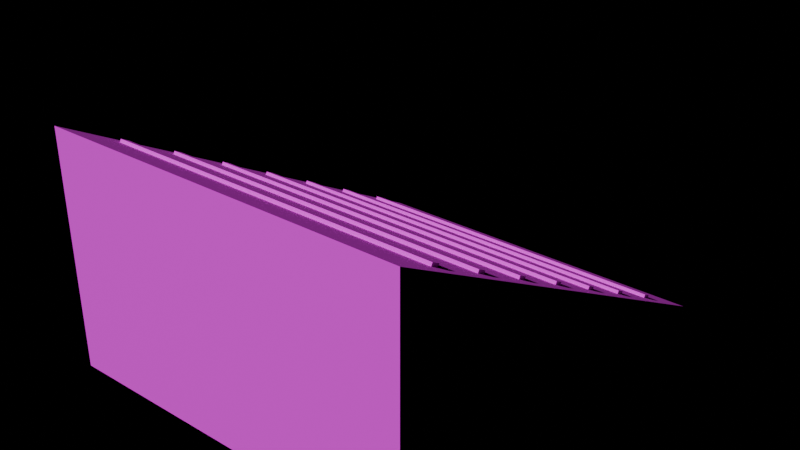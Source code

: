 # Source: PRP_RampWedge.blend  (saved by Blender 4.3.34; exported with 4.5.12 LTS)
import bpy
from mathutils import Matrix  # noqa: F401  (used for matrix-valued properties, if any)

bpy.ops.wm.read_factory_settings(use_empty=True)
scene = bpy.context.scene
scene.name = 'Scene'

# ---- images (referenced by path relative to the original .blend; pixels are not part of the script)
import os
ASSET_DIR = os.environ.get("B2B_ASSET_DIR", "")  # directory of the original .blend (textures are referenced by path, not embedded)
HERE = os.path.dirname(os.path.abspath(__file__))  # packed textures are extracted next to this script under _unpacked/

def load_image(name, relpath, width, height, colorspace="sRGB"):
    """Load a texture the original file referenced (path relative to the .blend, or extracted next to this script)."""
    p = next((c for c in (os.path.join(HERE, relpath), os.path.join(ASSET_DIR, relpath)) if relpath and os.path.exists(c)), "")
    if p:
        img = bpy.data.images.load(p, check_existing=True)
        img.name = name
    else:  # same state as the original file: an image datablock whose file is absent (Cycles renders it pink)
        img = bpy.data.images.new(name, width, height)
        img.source = "FILE"
        img.filepath = "//" + (relpath or name)
    img.colorspace_settings.name = colorspace
    return img
img_palette_png = load_image('palette.png', 'palette.png', 1024, 1024, 'sRGB')

# ---- materials (node trees are filled in below, after node groups)
mat_md_palette = bpy.data.materials.new('MD_Palette')

# ---- material node trees
mat_md_palette.use_nodes = True; mat_md_palette.node_tree.nodes.clear()
_N = mat_md_palette.node_tree.nodes; _L = mat_md_palette.node_tree.links
n0 = _N.new('ShaderNodeBsdfPrincipled'); n0.name = 'Principled BSDF'; n0.location = (10, 300)
n0.inputs[2].default_value = 0.8
n1 = _N.new('ShaderNodeOutputMaterial'); n1.name = 'Material Output'; n1.location = (300, 300)
n2 = _N.new('ShaderNodeTexImage'); n2.name = 'Image Texture'; n2.location = (-400, 0)
n2.image = img_palette_png
n2.interpolation = 'Closest'
_L.new(n0.outputs[0], n1.inputs[0])
_L.new(n2.outputs[0], n0.inputs[0])
n1.is_active_output = True

# ---- lights
light_previewsun = bpy.data.lights.new('PreviewSun', 'SUN')
light_previewsun.energy = 3.0

# ---- meshes
me_prp_rampwedge = bpy.data.meshes.new('PRP_RampWedge')
me_prp_rampwedge.from_pydata([(-2.5, -3.0, 0.0), (2.5, -3.0, 0.0), (2.5, 3.0, 0.0), (-2.5, 3.0, 0.0), (-2.5, -3.0, 3.2), (2.5, -3.0, 3.2), (-2.3, -2.315, 2.826), (-2.3, -2.291, 2.87), (-2.3, -2.209, 2.77), (-2.3, -2.185, 2.814), (2.3, -2.315, 2.826), (2.3, -2.291, 2.87), (2.3, -2.209, 2.77), (2.3, -2.185, 2.814), (-2.3, -1.565, 2.426), (-2.3, -1.541, 2.47), (-2.3, -1.459, 2.37), (-2.3, -1.435, 2.414), (2.3, -1.565, 2.426), (2.3, -1.541, 2.47), (2.3, -1.459, 2.37), (2.3, -1.435, 2.414), (-2.3, -0.8147, 2.026), (-2.3, -0.7912, 2.07), (-2.3, -0.7088, 1.97), (-2.3, -0.6853, 2.014), (2.3, -0.8147, 2.026), (2.3, -0.7912, 2.07), (2.3, -0.7088, 1.97), (2.3, -0.6853, 2.014), (-2.3, -0.06471, 1.626), (-2.3, -0.04118, 1.67), (-2.3, 0.04118, 1.57), (-2.3, 0.06471, 1.614), (2.3, -0.06471, 1.626), (2.3, -0.04118, 1.67), (2.3, 0.04118, 1.57), (2.3, 0.06471, 1.614), (-2.3, 0.6853, 1.226), (-2.3, 0.7088, 1.27), (-2.3, 0.7912, 1.17), (-2.3, 0.8147, 1.214), (2.3, 0.6853, 1.226), (2.3, 0.7088, 1.27), (2.3, 0.7912, 1.17), (2.3, 0.8147, 1.214), (-2.3, 1.435, 0.8262), (-2.3, 1.459, 0.8703), (-2.3, 1.541, 0.7697), (-2.3, 1.565, 0.8138), (2.3, 1.435, 0.8262), (2.3, 1.459, 0.8703), (2.3, 1.541, 0.7697), (2.3, 1.565, 0.8138), (-2.3, 2.185, 0.4262), (-2.3, 2.209, 0.4703), (-2.3, 2.291, 0.3697), (-2.3, 2.315, 0.4138), (2.3, 2.185, 0.4262), (2.3, 2.209, 0.4703), (2.3, 2.291, 0.3697), (2.3, 2.315, 0.4138)], [], [(0, 3, 2, 1), (0, 1, 5, 4), (4, 5, 2, 3), (0, 4, 3), (1, 2, 5), (6, 7, 9, 8), (8, 9, 13, 12), (12, 13, 11, 10), (10, 11, 7, 6), (8, 12, 10, 6), (13, 9, 7, 11), (14, 15, 17, 16), (16, 17, 21, 20), (20, 21, 19, 18), (18, 19, 15, 14), (16, 20, 18, 14), (21, 17, 15, 19), (22, 23, 25, 24), (24, 25, 29, 28), (28, 29, 27, 26), (26, 27, 23, 22), (24, 28, 26, 22), (29, 25, 23, 27), (30, 31, 33, 32), (32, 33, 37, 36), (36, 37, 35, 34), (34, 35, 31, 30), (32, 36, 34, 30), (37, 33, 31, 35), (38, 39, 41, 40), (40, 41, 45, 44), (44, 45, 43, 42), (42, 43, 39, 38), (40, 44, 42, 38), (45, 41, 39, 43), (46, 47, 49, 48), (48, 49, 53, 52), (52, 53, 51, 50), (50, 51, 47, 46), (48, 52, 50, 46), (53, 49, 47, 51), (54, 55, 57, 56), (56, 57, 61, 60), (60, 61, 59, 58), (58, 59, 55, 54), (56, 60, 58, 54), (61, 57, 55, 59)])
_uv = me_prp_rampwedge.uv_layers.new(name='Float2')
_uv.uv.foreach_set('vector', [0.4375, 0.4375, 0.4375, 0.4375, 0.4375, 0.4375, 0.4375, 0.4375, 0.4375, 0.4375, 0.4375, 0.4375, 0.4375, 0.4375, 0.4375, 0.4375, 0.3125, 0.4375, 0.3125, 0.4375, 0.3125, 0.4375, 0.3125, 0.4375, 0.4375, 0.4375, 0.4375, 0.4375, 0.4375, 0.4375, 0.4375, 0.4375, 0.4375, 0.4375, 0.4375, 0.4375, 0.5625, 0.9375, 0.5625, 0.9375, 0.5625, 0.9375, 0.5625, 0.9375, 0.5625, 0.9375, 0.5625, 0.9375, 0.5625, 0.9375, 0.5625, 0.9375, 0.5625, 0.9375, 0.5625, 0.9375, 0.5625, 0.9375, 0.5625, 0.9375, 0.5625, 0.9375, 0.5625, 0.9375, 0.5625, 0.9375, 0.5625, 0.9375, 0.5625, 0.9375, 0.5625, 0.9375, 0.5625, 0.9375, 0.5625, 0.9375, 0.5625, 0.9375, 0.5625, 0.9375, 0.5625, 0.9375, 0.5625, 0.9375, 0.5625, 0.9375, 0.5625, 0.9375, 0.5625, 0.9375, 0.5625, 0.9375, 0.5625, 0.9375, 0.5625, 0.9375, 0.5625, 0.9375, 0.5625, 0.9375, 0.5625, 0.9375, 0.5625, 0.9375, 0.5625, 0.9375, 0.5625, 0.9375, 0.5625, 0.9375, 0.5625, 0.9375, 0.5625, 0.9375, 0.5625, 0.9375, 0.5625, 0.9375, 0.5625, 0.9375, 0.5625, 0.9375, 0.5625, 0.9375, 0.5625, 0.9375, 0.5625, 0.9375, 0.5625, 0.9375, 0.5625, 0.9375, 0.5625, 0.9375, 0.5625, 0.9375, 0.5625, 0.9375, 0.5625, 0.9375, 0.5625, 0.9375, 0.5625, 0.9375, 0.5625, 0.9375, 0.5625, 0.9375, 0.5625, 0.9375, 0.5625, 0.9375, 0.5625, 0.9375, 0.5625, 0.9375, 0.5625, 0.9375, 0.5625, 0.9375, 0.5625, 0.9375, 0.5625, 0.9375, 0.5625, 0.9375, 0.5625, 0.9375, 0.5625, 0.9375, 0.5625, 0.9375, 0.5625, 0.9375, 0.5625, 0.9375, 0.5625, 0.9375, 0.5625, 0.9375, 0.5625, 0.9375, 0.5625, 0.9375, 0.5625, 0.9375, 0.5625, 0.9375, 0.5625, 0.9375, 0.5625, 0.9375, 0.5625, 0.9375, 0.5625, 0.9375, 0.5625, 0.9375, 0.5625, 0.9375, 0.5625, 0.9375, 0.5625, 0.9375, 0.5625, 0.9375, 0.5625, 0.9375, 0.5625, 0.9375, 0.5625, 0.9375, 0.5625, 0.9375, 0.5625, 0.9375, 0.5625, 0.9375, 0.5625, 0.9375, 0.5625, 0.9375, 0.5625, 0.9375, 0.5625, 0.9375, 0.5625, 0.9375, 0.5625, 0.9375, 0.5625, 0.9375, 0.5625, 0.9375, 0.5625, 0.9375, 0.5625, 0.9375, 0.5625, 0.9375, 0.5625, 0.9375, 0.5625, 0.9375, 0.5625, 0.9375, 0.5625, 0.9375, 0.5625, 0.9375, 0.5625, 0.9375, 0.5625, 0.9375, 0.5625, 0.9375, 0.5625, 0.9375, 0.5625, 0.9375, 0.5625, 0.9375, 0.5625, 0.9375, 0.5625, 0.9375, 0.5625, 0.9375, 0.5625, 0.9375, 0.5625, 0.9375, 0.5625, 0.9375, 0.5625, 0.9375, 0.5625, 0.9375, 0.5625, 0.9375, 0.5625, 0.9375, 0.5625, 0.9375, 0.5625, 0.9375, 0.5625, 0.9375, 0.5625, 0.9375, 0.5625, 0.9375, 0.5625, 0.9375, 0.5625, 0.9375, 0.5625, 0.9375, 0.5625, 0.9375, 0.5625, 0.9375, 0.5625, 0.9375, 0.5625, 0.9375, 0.5625, 0.9375, 0.5625, 0.9375, 0.5625, 0.9375, 0.5625, 0.9375, 0.5625, 0.9375, 0.5625, 0.9375, 0.5625, 0.9375, 0.5625, 0.9375, 0.5625, 0.9375, 0.5625, 0.9375, 0.5625, 0.9375, 0.5625, 0.9375, 0.5625, 0.9375, 0.5625, 0.9375, 0.5625, 0.9375, 0.5625, 0.9375, 0.5625, 0.9375, 0.5625, 0.9375, 0.5625, 0.9375, 0.5625, 0.9375, 0.5625, 0.9375, 0.5625, 0.9375, 0.5625, 0.9375, 0.5625, 0.9375, 0.5625, 0.9375, 0.5625, 0.9375, 0.5625, 0.9375, 0.5625, 0.9375, 0.5625, 0.9375, 0.5625, 0.9375, 0.5625, 0.9375, 0.5625, 0.9375, 0.5625, 0.9375])
me_prp_rampwedge.materials.append(mat_md_palette)
me_prp_rampwedge.update()

# ---- objects
ob_previewsun = bpy.data.objects.new('PreviewSun', light_previewsun)
ob_prp_rampwedge = bpy.data.objects.new('PRP_RampWedge', me_prp_rampwedge)

# ---- transforms, parenting, visibility, modifiers, constraints
ob_previewsun.location = (0.0, 0.0, 0.0)
ob_previewsun.rotation_euler = (0.9, 0.2, -0.6)
ob_prp_rampwedge.location = (0.0, 0.0, 0.0)

# ---- collection membership
scene.collection.objects.link(ob_previewsun)
scene.collection.objects.link(ob_prp_rampwedge)

# ---- scene / render settings (as saved in the file)
scene.frame_start = 1; scene.frame_end = 250; scene.frame_set(1)
scene.render.engine = 'BLENDER_EEVEE_NEXT'
scene.unit_settings.scale_length = 0.01
bpy.context.view_layer.update()

# ---- added for rendering (the .blend has no active camera): camera
cam_auto = bpy.data.cameras.new('AutoCamera')
cam_auto.lens = 50.0
cam_auto.sensor_width = 36.0
cam_auto.clip_end = 1000.0
ob_auto_camera = bpy.data.objects.new('AutoCamera', cam_auto)
scene.collection.objects.link(ob_auto_camera)
ob_auto_camera.location = (7.80925, -9.3711, 7.8474)
ob_auto_camera.rotation_euler = (1.09748, -7.21219e-08, 0.694738)
scene.camera = ob_auto_camera
bpy.context.view_layer.update()
